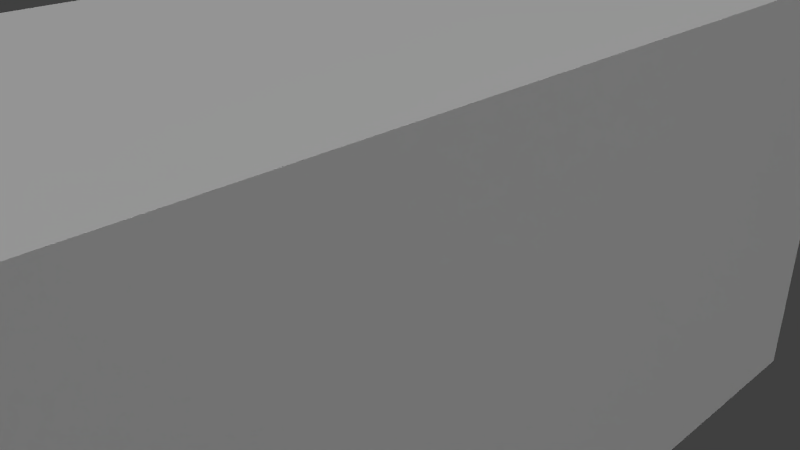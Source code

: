 # Source: 29_soft_white_lightbulb.blend  (saved by Blender 2.76.0; exported with 4.5.12 LTS)
import bpy
from mathutils import Matrix  # noqa: F401  (used for matrix-valued properties, if any)

bpy.ops.wm.read_factory_settings(use_empty=True)
scene = bpy.context.scene
scene.name = 'Scene'

# ---- collections
col_collection_1 = bpy.data.collections.new('Collection 1'); scene.collection.children.link(col_collection_1)

# ---- materials (node trees are filled in below, after node groups)
mat_material_006 = bpy.data.materials.new('Material.006')
mat_material_006.alpha_threshold = 0.0
mat_material_006.use_transparent_shadow = False
mat_material_006.roughness = 0.5
mat_material_006.specular_intensity = 0.08824

# ---- material node trees

# ---- world
world_world = bpy.data.worlds.new('World'); scene.world = world_world
world_world.color = (0.05088, 0.05088, 0.05088)
world_world.use_sun_shadow = False
world_world.sun_shadow_jitter_overblur = 0.0
world_world.cycles.sampling_method = 'MANUAL'
world_world.cycles.sample_map_resolution = 256

# ---- cameras
cam_camera = bpy.data.cameras.new('Camera')
cam_camera.clip_end = 100.0
cam_camera.lens = 35.0
cam_camera.sensor_width = 32.0
cam_camera.sensor_height = 18.0
cam_camera.ortho_scale = 7.314
cam_camera.dof.focus_distance = 0.0
cam_camera.dof.aperture_fstop = 128.0

# ---- lights
light_hemi_001 = bpy.data.lights.new('Hemi.001', 'SUN')
light_hemi_001.transmission_factor = 0.0
light_hemi_001.angle = 0.1993
light_hemi_001.energy = 1.0
light_hemi_001.shadow_buffer_clip_start = 0.5
light_hemi_001.shadow_soft_size = 0.1
light_hemi_001.shadow_cascade_max_distance = 1000.0
light_hemi_001.cycles.use_multiple_importance_sampling = False
light_point_001 = bpy.data.lights.new('Point.001', 'POINT')
light_point_001.transmission_factor = 0.0
light_point_001.energy = 100.0
light_point_001.shadow_buffer_clip_start = 0.5
light_point_001.shadow_soft_size = 10.0
light_point_001.shadow_maximum_resolution = 0.006
light_point_001.use_absolute_resolution = True
light_point_001.cycles.use_multiple_importance_sampling = False
light_point = bpy.data.lights.new('Point', 'POINT')
light_point.transmission_factor = 0.0
light_point.energy = 100.0
light_point.shadow_buffer_clip_start = 0.5
light_point.shadow_soft_size = 10.0
light_point.shadow_maximum_resolution = 0.006
light_point.use_absolute_resolution = True
light_point.cycles.use_multiple_importance_sampling = False
light_hemi = bpy.data.lights.new('Hemi', 'SUN')
light_hemi.transmission_factor = 0.0
light_hemi.angle = 2.942
light_hemi.energy = 1.0
light_hemi.shadow_buffer_clip_start = 0.5
light_hemi.shadow_soft_size = 10.0
light_hemi.shadow_cascade_max_distance = 1000.0
light_hemi.cycles.use_multiple_importance_sampling = False

# ---- meshes
me_cube_005 = bpy.data.meshes.new('Cube.005')
me_cube_005.from_pydata([(-100.0, -100.0, -100.0), (-100.0, -100.0, 100.0), (-100.0, 100.0, -100.0), (-100.0, 100.0, 100.0), (100.0, -100.0, -100.0), (100.0, -100.0, 100.0), (100.0, 100.0, -100.0), (100.0, 100.0, 100.0)], [], [(1, 3, 2, 0), (3, 7, 6, 2), (7, 5, 4, 6), (5, 1, 0, 4), (0, 2, 6, 4), (5, 7, 3, 1)])
_uv = me_cube_005.uv_layers.new(name='UVMap')
_uv.uv.foreach_set('vector', [0.6521, 0.4946, 0.2518, 0.4946, 0.2518, 0.2884, 0.6521, 0.2884, 0.01613, 0.7386, 0.01613, 0.5353, 0.2135, 0.5353, 0.2135, 0.7386, 0.2544, 0.7791, 0.6442, 0.7791, 0.6442, 0.9856, 0.2544, 0.9856, 0.7028, 0.7319, 0.7028, 0.5364, 0.8983, 0.5364, 0.8983, 0.7319, 0.6491, 0.2402, 0.2543, 0.2402, 0.2543, 0.03368, 0.6491, 0.03368, 0.6467, 0.7395, 0.2576, 0.7395, 0.2576, 0.5282, 0.6467, 0.5282])
me_cube_005.materials.append(mat_material_006)
me_cube_005.use_remesh_preserve_volume = False
me_cube_005.use_remesh_preserve_attributes = False
me_cube_005.use_mirror_vertex_groups = False
me_cube_005.update()

# ---- objects
ob_29_soft_white_lightbulb = bpy.data.objects.new('29_soft_white_lightbulb', me_cube_005)
ob_hemi_001 = bpy.data.objects.new('Hemi.001', light_hemi_001)
ob_point_001 = bpy.data.objects.new('Point.001', light_point_001)
ob_point = bpy.data.objects.new('Point', light_point)
ob_hemi = bpy.data.objects.new('Hemi', light_hemi)
ob_camera = bpy.data.objects.new('Camera', cam_camera)

# ---- transforms, parenting, visibility, modifiers, constraints
ob_29_soft_white_lightbulb.location = (0.0, 0.0, 0.0)
ob_29_soft_white_lightbulb.scale = (0.03, 0.06, 0.031)
ob_29_soft_white_lightbulb.lineart.crease_threshold = 0.0
ob_hemi_001.location = (28.08, 0.0, -42.51)
ob_hemi_001.lineart.crease_threshold = 0.0
ob_point_001.location = (11.4, 0.0, 4.922)
ob_point_001.lineart.crease_threshold = 0.0
ob_point.location = (0.0, 0.0, -8.828)
ob_point.lineart.crease_threshold = 0.0
ob_hemi.location = (-1.083, 12.21, 5.811)
ob_hemi.rotation_euler = (3.142, -0.0, 0.0)
ob_hemi.lineart.crease_threshold = 0.0
ob_camera.location = (7.481, -6.508, 5.344)
ob_camera.rotation_euler = (1.109, 0.01082, 0.8149)
ob_camera.lock_rotations_4d = False
ob_camera.empty_display_type = 'ARROWS'
ob_camera.color = (0.0, 0.0, 0.0, 0.0)
ob_camera.display_type = 'WIRE'
ob_camera.lineart.crease_threshold = 0.0

# ---- collection membership
col_collection_1.objects.link(ob_29_soft_white_lightbulb)
col_collection_1.objects.link(ob_hemi_001)
col_collection_1.objects.link(ob_point_001)
col_collection_1.objects.link(ob_point)
col_collection_1.objects.link(ob_hemi)
col_collection_1.objects.link(ob_camera)

# ---- scene / render settings (as saved in the file)
scene.camera = ob_camera
scene.frame_start = 1; scene.frame_end = 250; scene.frame_set(1)
scene.render.engine = 'BLENDER_EEVEE_NEXT'
scene.render.resolution_percentage = 50
scene.render.dither_intensity = 0.0
scene.cycles.use_denoising = False
scene.cycles.samples = 10
scene.cycles.sampling_pattern = 'TABULATED_SOBOL'
scene.cycles.light_sampling_threshold = 0.0
scene.cycles.use_adaptive_sampling = False
scene.cycles.use_light_tree = False
scene.cycles.blur_glossy = 0.0
scene.cycles.pixel_filter_type = 'GAUSSIAN'
scene.cycles.sample_clamp_indirect = 0.0
scene.view_settings.view_transform = 'Standard'
scene.unit_settings.scale_length = 0.01
bpy.context.view_layer.update()
